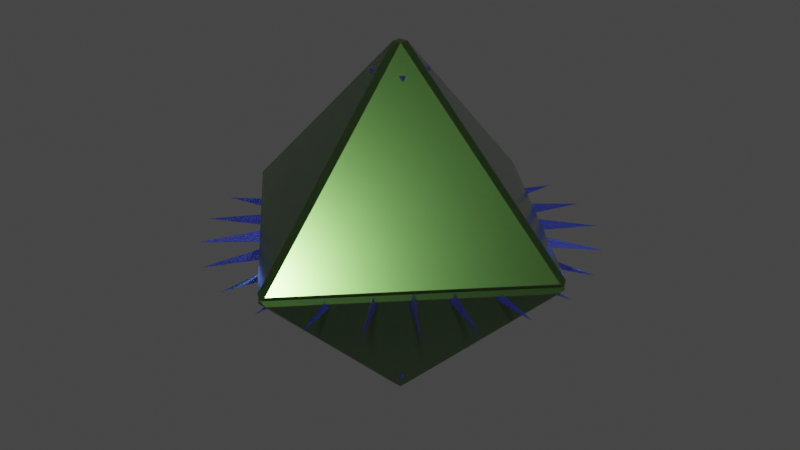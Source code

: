 # Source: BaseEnemy.blend  (saved by Blender 3.4.6; exported with 4.5.12 LTS)
import bpy
from mathutils import Matrix  # noqa: F401  (used for matrix-valued properties, if any)

bpy.ops.wm.read_factory_settings(use_empty=True)
scene = bpy.context.scene
scene.name = 'Scene'

# ---- collections
col_collection = bpy.data.collections.new('Collection'); scene.collection.children.link(col_collection)

# ---- materials (node trees are filled in below, after node groups)
mat_blue_001 = bpy.data.materials.new('Blue.001')
mat_blue_001.use_transparent_shadow = False
mat_blue = bpy.data.materials.new('Blue')
mat_blue.use_transparent_shadow = False

# ---- material node trees
mat_blue_001.use_nodes = True; mat_blue_001.node_tree.nodes.clear()
_N = mat_blue_001.node_tree.nodes; _L = mat_blue_001.node_tree.links
n0 = _N.new('ShaderNodeBsdfPrincipled'); n0.name = 'Principled BSDF'; n0.location = (10, 300)
n0.distribution = 'GGX'
n0.subsurface_method = 'RANDOM_WALK_SKIN'
n0.inputs[0].default_value = (0.06173, 0.1478, 0.03509, 1.0)
n0.inputs[1].default_value = 0.9151
n0.inputs[2].default_value = 0.1651
n0.inputs[3].default_value = 1.45
n0.inputs[8].default_value = 1.0
n0.inputs[10].default_value = 0.184
n0.inputs[19].default_value = 0.25
n0.inputs[20].default_value = 1.0
n0.inputs[27].default_value = (0.0, 0.0, 0.0, 1.0)
n0.inputs[28].default_value = 1.0
n1 = _N.new('ShaderNodeOutputMaterial'); n1.name = 'Material Output'; n1.location = (300, 300)
_L.new(n0.outputs[0], n1.inputs[0])
n1.is_active_output = True
mat_blue.use_nodes = True; mat_blue.node_tree.nodes.clear()
_N = mat_blue.node_tree.nodes; _L = mat_blue.node_tree.links
n0 = _N.new('ShaderNodeBsdfPrincipled'); n0.name = 'Principled BSDF'; n0.location = (10, 300)
n0.distribution = 'GGX'
n0.subsurface_method = 'RANDOM_WALK_SKIN'
n0.inputs[0].default_value = (0.1147, 0.1538, 0.8374, 1.0)
n0.inputs[1].default_value = 0.9151
n0.inputs[2].default_value = 0.1651
n0.inputs[3].default_value = 1.45
n0.inputs[8].default_value = 1.0
n0.inputs[10].default_value = 0.184
n0.inputs[19].default_value = 0.25
n0.inputs[20].default_value = 1.0
n0.inputs[27].default_value = (0.0, 0.0, 0.0, 1.0)
n0.inputs[28].default_value = 1.0
n1 = _N.new('ShaderNodeOutputMaterial'); n1.name = 'Material Output'; n1.location = (300, 300)
_L.new(n0.outputs[0], n1.inputs[0])
n1.is_active_output = True

# ---- world
world_world = bpy.data.worlds.new('World'); scene.world = world_world
world_world.use_nodes = True; world_world.node_tree.nodes.clear()
_N = world_world.node_tree.nodes; _L = world_world.node_tree.links
n0 = _N.new('ShaderNodeOutputWorld'); n0.name = 'World Output'; n0.location = (300, 300)
n1 = _N.new('ShaderNodeBackground'); n1.name = 'Background'; n1.location = (10, 300)
n1.inputs[0].default_value = (0.05088, 0.05088, 0.05088, 1.0)
_L.new(n1.outputs[0], n0.inputs[0])
n0.is_active_output = True
world_world.color = (0.05088, 0.05088, 0.05088)
world_world.use_sun_shadow = False
world_world.sun_shadow_jitter_overblur = 0.0

# ---- meshes
me_cone = bpy.data.meshes.new('Cone')
me_cone.from_pydata([(-1.863e-09, 0.9582, 0.0), (-0.02416, 0.9517, 0.02416), (0.02416, 0.9517, 0.02416), (0.9582, 1.863e-09, 0.0), (0.9517, 0.02416, 0.02416), (0.9517, -0.02416, 0.02416), (1.863e-09, -0.9582, 0.0), (0.02416, -0.9517, 0.02416), (-0.02416, -0.9517, 0.02416), (-0.9582, -1.863e-09, 0.0), (-0.9517, -0.02416, 0.02416), (-0.9517, 0.02416, 0.02416), (-0.02416, 0.02416, 0.9517), (-0.02416, -0.02416, 0.9517), (0.02416, -0.02416, 0.9517), (0.02416, 0.02416, 0.9517), (0.9355, 1.808e-09, 0.0), (-1.819e-09, 0.9355, 0.0), (1.819e-09, -0.9355, 0.0), (-0.9355, -1.83e-09, 0.0), (0.04499, -3.485e-10, 0.8685), (-8.745e-11, 0.04499, 0.8685), (8.745e-11, -0.04499, 0.8685), (-0.04499, -5.234e-10, 0.8685)], [], [(11, 12, 1), (8, 13, 10), (2, 15, 4), (5, 14, 7), (0, 1, 2), (3, 4, 5), (6, 7, 8), (9, 10, 11), (12, 13, 14, 15), (2, 4, 3, 0), (1, 12, 15, 2), (14, 5, 4, 15), (5, 7, 6, 3), (13, 8, 7, 14), (8, 10, 9, 6), (12, 11, 10, 13), (11, 1, 0, 9), (3, 6, 18, 16), (18, 19, 23, 22), (0, 3, 16, 17), (9, 0, 17, 19), (6, 9, 19, 18), (21, 20, 22, 23), (17, 16, 20, 21), (19, 17, 21, 23), (16, 18, 22, 20)])
_uv = me_cone.uv_layers.new(name='UVMap')
_uv.uv.foreach_set('vector', [0.0216, 0.2558, 0.2442, 0.2558, 0.2442, 0.4784, 0.2442, 0.0216, 0.2442, 0.2442, 0.0216, 0.2442, 0.2558, 0.4784, 0.2558, 0.2558, 0.4784, 0.2558, 0.4784, 0.2442, 0.2558, 0.2442, 0.2558, 0.0216, 0.75, 0.48, 0.7442, 0.4784, 0.7558, 0.4784, 0.98, 0.25, 0.9784, 0.2558, 0.9784, 0.2442, 0.75, 0.02004, 0.7558, 0.0216, 0.7442, 0.0216, 0.52, 0.25, 0.5216, 0.2442, 0.5216, 0.2558, 0.2442, 0.2558, 0.2442, 0.2442, 0.2558, 0.2442, 0.2558, 0.2558, 0.7587, 0.4813, 0.9813, 0.2587, 0.98, 0.25, 0.75, 0.48, 0.2442, 0.4784, 0.2442, 0.2558, 0.2558, 0.2558, 0.2558, 0.4784, 0.2558, 0.2442, 0.4784, 0.2442, 0.4784, 0.2558, 0.2558, 0.2558, 0.9813, 0.2413, 0.7587, 0.0187, 0.75, 0.02004, 0.98, 0.25, 0.2442, 0.2442, 0.2442, 0.0216, 0.2558, 0.0216, 0.2558, 0.2442, 0.7413, 0.0187, 0.5187, 0.2413, 0.52, 0.25, 0.75, 0.02004, 0.2442, 0.2558, 0.0216, 0.2558, 0.0216, 0.2442, 0.2442, 0.2442, 0.5187, 0.2587, 0.7413, 0.4813, 0.75, 0.48, 0.52, 0.25, 0.98, 0.25, 0.75, 0.02004, 0.75, 0.02004, 0.98, 0.25, 0.75, 0.02004, 0.52, 0.25, 0.52, 0.25, 0.75, 0.02004, 0.75, 0.48, 0.98, 0.25, 0.98, 0.25, 0.75, 0.48, 0.52, 0.25, 0.75, 0.48, 0.75, 0.48, 0.52, 0.25, 0.75, 0.02004, 0.52, 0.25, 0.52, 0.25, 0.75, 0.02004, 0.75, 0.48, 0.98, 0.25, 0.75, 0.02004, 0.52, 0.25, 0.75, 0.48, 0.98, 0.25, 0.98, 0.25, 0.75, 0.48, 0.52, 0.25, 0.75, 0.48, 0.75, 0.48, 0.52, 0.25, 0.98, 0.25, 0.75, 0.02004, 0.75, 0.02004, 0.98, 0.25])
me_cone.materials.append(mat_blue_001)
me_cone.update()
me_icosphere_001 = bpy.data.meshes.new('Icosphere.001')
me_icosphere_001.from_pydata([(0.0, 0.0, -1.0), (0.7236, -0.5257, -0.4472), (-0.2764, -0.8506, -0.4472), (-0.8944, 0.0, -0.4472), (-0.2764, 0.8506, -0.4472), (0.7236, 0.5257, -0.4472), (0.2764, -0.8506, 0.4472), (-0.7236, -0.5257, 0.4472), (-0.7236, 0.5257, 0.4472), (0.2764, 0.8506, 0.4472), (0.8944, 0.0, 0.4472), (0.0, 0.0, 1.0)], [], [(0, 1, 2), (1, 0, 5), (0, 2, 3), (0, 3, 4), (0, 4, 5), (1, 5, 10), (2, 1, 6), (3, 2, 7), (4, 3, 8), (5, 4, 9), (1, 10, 6), (2, 6, 7), (3, 7, 8), (4, 8, 9), (5, 9, 10), (6, 10, 11), (7, 6, 11), (8, 7, 11), (9, 8, 11), (10, 9, 11)])
_uv = me_icosphere_001.uv_layers.new(name='UVMap')
_uv.uv.foreach_set('vector', [0.1818, 0.0, 0.2727, 0.1575, 0.09091, 0.1575, 0.2727, 0.1575, 0.3636, 0.0, 0.4545, 0.1575, 0.9091, 0.0, 1.0, 0.1575, 0.8182, 0.1575, 0.7273, 0.0, 0.8182, 0.1575, 0.6364, 0.1575, 0.5455, 0.0, 0.6364, 0.1575, 0.4545, 0.1575, 0.2727, 0.1575, 0.4545, 0.1575, 0.3636, 0.3149, 0.09091, 0.1575, 0.2727, 0.1575, 0.1818, 0.3149, 0.8182, 0.1575, 1.0, 0.1575, 0.9091, 0.3149, 0.6364, 0.1575, 0.8182, 0.1575, 0.7273, 0.3149, 0.4545, 0.1575, 0.6364, 0.1575, 0.5455, 0.3149, 0.2727, 0.1575, 0.3636, 0.3149, 0.1818, 0.3149, 0.09091, 0.1575, 0.1818, 0.3149, 0.0, 0.3149, 0.8182, 0.1575, 0.9091, 0.3149, 0.7273, 0.3149, 0.6364, 0.1575, 0.7273, 0.3149, 0.5455, 0.3149, 0.4545, 0.1575, 0.5455, 0.3149, 0.3636, 0.3149, 0.1818, 0.3149, 0.3636, 0.3149, 0.2727, 0.4724, 0.0, 0.3149, 0.1818, 0.3149, 0.09091, 0.4724, 0.7273, 0.3149, 0.9091, 0.3149, 0.8182, 0.4724, 0.5455, 0.3149, 0.7273, 0.3149, 0.6364, 0.4724, 0.3636, 0.3149, 0.5455, 0.3149, 0.4545, 0.4724])
me_icosphere_001.materials.append(mat_blue)
me_icosphere_001.update()
me_cone_001 = bpy.data.meshes.new('Cone.001')
me_cone_001.from_pydata([(0.0, 10.0, -0.5), (0.433, 3.5, -0.5), (-0.433, 3.5, -0.5), (0.0, 4.0, 0.5), (-2.588, 9.659, -0.5), (-0.4876, 3.493, -0.5), (-1.324, 3.269, -0.5), (-1.035, 3.864, 0.5), (-5.0, 8.66, -0.5), (-1.375, 3.248, -0.5), (-2.125, 2.815, -0.5), (-2.0, 3.464, 0.5), (-7.071, 7.071, -0.5), (-2.169, 2.781, -0.5), (-2.781, 2.169, -0.5), (-2.828, 2.828, 0.5), (-8.66, 5.0, -0.5), (-2.815, 2.125, -0.5), (-3.248, 1.375, -0.5), (-3.464, 2.0, 0.5), (-9.659, 2.588, -0.5), (-3.269, 1.324, -0.5), (-3.493, 0.4876, -0.5), (-3.864, 1.035, 0.5), (-10.0, -2.98e-07, -0.5), (-3.5, 0.433, -0.5), (-3.5, -0.433, -0.5), (-4.0, -1.192e-07, 0.5), (-9.659, -2.588, -0.5), (-3.493, -0.4876, -0.5), (-3.269, -1.324, -0.5), (-3.864, -1.035, 0.5), (-8.66, -5.0, -0.5), (-3.248, -1.375, -0.5), (-2.815, -2.125, -0.5), (-3.464, -2.0, 0.5), (-7.071, -7.071, -0.5), (-2.781, -2.169, -0.5), (-2.169, -2.781, -0.5), (-2.828, -2.828, 0.5), (-5.0, -8.66, -0.5), (-2.125, -2.815, -0.5), (-1.375, -3.248, -0.5), (-2.0, -3.464, 0.5), (-2.588, -9.659, -0.5), (-1.324, -3.269, -0.5), (-0.4876, -3.493, -0.5), (-1.035, -3.864, 0.5), (5.96e-07, -10.0, -0.5), (-0.433, -3.5, -0.5), (0.433, -3.5, -0.5), (2.384e-07, -4.0, 0.5), (2.588, -9.659, -0.5), (0.4876, -3.493, -0.5), (1.324, -3.269, -0.5), (1.035, -3.864, 0.5), (5.0, -8.66, -0.5), (1.375, -3.248, -0.5), (2.125, -2.815, -0.5), (2.0, -3.464, 0.5), (7.071, -7.071, -0.5), (2.169, -2.781, -0.5), (2.781, -2.169, -0.5), (2.828, -2.828, 0.5), (8.66, -5.0, -0.5), (2.815, -2.125, -0.5), (3.248, -1.375, -0.5), (3.464, -2.0, 0.5), (9.659, -2.588, -0.5), (3.269, -1.324, -0.5), (3.493, -0.4876, -0.5), (3.864, -1.035, 0.5), (10.0, 1.192e-06, -0.5), (3.5, -0.433, -0.5), (3.5, 0.433, -0.5), (4.0, 4.768e-07, 0.5), (9.659, 2.588, -0.5), (3.493, 0.4876, -0.5), (3.269, 1.324, -0.5), (3.864, 1.035, 0.5), (8.66, 5.0, -0.5), (3.248, 1.375, -0.5), (2.815, 2.125, -0.5), (3.464, 2.0, 0.5), (7.071, 7.071, -0.5), (2.781, 2.169, -0.5), (2.169, 2.781, -0.5), (2.828, 2.828, 0.5), (5.0, 8.66, -0.5), (2.125, 2.815, -0.5), (1.375, 3.248, -0.5), (2.0, 3.464, 0.5), (2.588, 9.659, -0.5), (1.324, 3.269, -0.5), (0.4876, 3.493, -0.5), (1.035, 3.864, 0.5), (-1.043e-06, 10.0, -0.5), (0.433, 3.5, -0.5), (-0.433, 3.5, -0.5), (-4.172e-07, 4.0, 0.5), (-2.588, 9.659, -0.5), (-0.4876, 3.493, -0.5), (-1.324, 3.269, -0.5), (-1.035, 3.864, 0.5), (-5.0, 8.66, -0.5), (-1.375, 3.248, -0.5), (-2.125, 2.815, -0.5), (-2.0, 3.464, 0.5), (-7.071, 7.071, -0.5), (-2.169, 2.781, -0.5), (-2.781, 2.169, -0.5), (-2.828, 2.828, 0.5), (-8.66, 5.0, -0.5), (-2.815, 2.125, -0.5), (-3.248, 1.375, -0.5), (-3.464, 2.0, 0.5), (-9.659, 2.588, -0.5), (-3.269, 1.324, -0.5), (-3.493, 0.4876, -0.5), (-3.864, 1.035, 0.5)], [], [(0, 3, 1), (0, 1, 2), (1, 3, 2), (2, 3, 0), (4, 7, 5), (4, 5, 6), (5, 7, 6), (6, 7, 4), (8, 11, 9), (8, 9, 10), (9, 11, 10), (10, 11, 8), (12, 15, 13), (12, 13, 14), (13, 15, 14), (14, 15, 12), (16, 19, 17), (16, 17, 18), (17, 19, 18), (18, 19, 16), (20, 23, 21), (20, 21, 22), (21, 23, 22), (22, 23, 20), (24, 27, 25), (24, 25, 26), (25, 27, 26), (26, 27, 24), (28, 31, 29), (28, 29, 30), (29, 31, 30), (30, 31, 28), (32, 35, 33), (32, 33, 34), (33, 35, 34), (34, 35, 32), (36, 39, 37), (36, 37, 38), (37, 39, 38), (38, 39, 36), (40, 43, 41), (40, 41, 42), (41, 43, 42), (42, 43, 40), (44, 47, 45), (44, 45, 46), (45, 47, 46), (46, 47, 44), (48, 51, 49), (48, 49, 50), (49, 51, 50), (50, 51, 48), (52, 55, 53), (52, 53, 54), (53, 55, 54), (54, 55, 52), (56, 59, 57), (56, 57, 58), (57, 59, 58), (58, 59, 56), (60, 63, 61), (60, 61, 62), (61, 63, 62), (62, 63, 60), (64, 67, 65), (64, 65, 66), (65, 67, 66), (66, 67, 64), (68, 71, 69), (68, 69, 70), (69, 71, 70), (70, 71, 68), (72, 75, 73), (72, 73, 74), (73, 75, 74), (74, 75, 72), (76, 79, 77), (76, 77, 78), (77, 79, 78), (78, 79, 76), (80, 83, 81), (80, 81, 82), (81, 83, 82), (82, 83, 80), (84, 87, 85), (84, 85, 86), (85, 87, 86), (86, 87, 84), (88, 91, 89), (88, 89, 90), (89, 91, 90), (90, 91, 88), (92, 95, 93), (92, 93, 94), (93, 95, 94), (94, 95, 92), (96, 99, 97), (96, 97, 98), (97, 99, 98), (98, 99, 96), (100, 103, 101), (100, 101, 102), (101, 103, 102), (102, 103, 100), (104, 107, 105), (104, 105, 106), (105, 107, 106), (106, 107, 104), (108, 111, 109), (108, 109, 110), (109, 111, 110), (110, 111, 108), (112, 115, 113), (112, 113, 114), (113, 115, 114), (114, 115, 112), (116, 119, 117), (116, 117, 118), (117, 119, 118), (118, 119, 116)])
_uv = me_cone_001.uv_layers.new(name='UVMap')
_uv.uv.foreach_set('vector', [0.25, 0.49, 0.25, 0.25, 0.4578, 0.13, 0.75, 0.49, 0.9578, 0.13, 0.5422, 0.13, 0.4578, 0.13, 0.25, 0.25, 0.04215, 0.13, 0.04215, 0.13, 0.25, 0.25, 0.25, 0.49, 0.25, 0.49, 0.25, 0.25, 0.4578, 0.13, 0.75, 0.49, 0.9578, 0.13, 0.5422, 0.13, 0.4578, 0.13, 0.25, 0.25, 0.04215, 0.13, 0.04215, 0.13, 0.25, 0.25, 0.25, 0.49, 0.25, 0.49, 0.25, 0.25, 0.4578, 0.13, 0.75, 0.49, 0.9578, 0.13, 0.5422, 0.13, 0.4578, 0.13, 0.25, 0.25, 0.04215, 0.13, 0.04215, 0.13, 0.25, 0.25, 0.25, 0.49, 0.25, 0.49, 0.25, 0.25, 0.4578, 0.13, 0.75, 0.49, 0.9578, 0.13, 0.5422, 0.13, 0.4578, 0.13, 0.25, 0.25, 0.04215, 0.13, 0.04215, 0.13, 0.25, 0.25, 0.25, 0.49, 0.25, 0.49, 0.25, 0.25, 0.4578, 0.13, 0.75, 0.49, 0.9578, 0.13, 0.5422, 0.13, 0.4578, 0.13, 0.25, 0.25, 0.04215, 0.13, 0.04215, 0.13, 0.25, 0.25, 0.25, 0.49, 0.25, 0.49, 0.25, 0.25, 0.4578, 0.13, 0.75, 0.49, 0.9578, 0.13, 0.5422, 0.13, 0.4578, 0.13, 0.25, 0.25, 0.04215, 0.13, 0.04215, 0.13, 0.25, 0.25, 0.25, 0.49, 0.25, 0.49, 0.25, 0.25, 0.4578, 0.13, 0.75, 0.49, 0.9578, 0.13, 0.5422, 0.13, 0.4578, 0.13, 0.25, 0.25, 0.04215, 0.13, 0.04215, 0.13, 0.25, 0.25, 0.25, 0.49, 0.25, 0.49, 0.25, 0.25, 0.4578, 0.13, 0.75, 0.49, 0.9578, 0.13, 0.5422, 0.13, 0.4578, 0.13, 0.25, 0.25, 0.04215, 0.13, 0.04215, 0.13, 0.25, 0.25, 0.25, 0.49, 0.25, 0.49, 0.25, 0.25, 0.4578, 0.13, 0.75, 0.49, 0.9578, 0.13, 0.5422, 0.13, 0.4578, 0.13, 0.25, 0.25, 0.04215, 0.13, 0.04215, 0.13, 0.25, 0.25, 0.25, 0.49, 0.25, 0.49, 0.25, 0.25, 0.4578, 0.13, 0.75, 0.49, 0.9578, 0.13, 0.5422, 0.13, 0.4578, 0.13, 0.25, 0.25, 0.04215, 0.13, 0.04215, 0.13, 0.25, 0.25, 0.25, 0.49, 0.25, 0.49, 0.25, 0.25, 0.4578, 0.13, 0.75, 0.49, 0.9578, 0.13, 0.5422, 0.13, 0.4578, 0.13, 0.25, 0.25, 0.04215, 0.13, 0.04215, 0.13, 0.25, 0.25, 0.25, 0.49, 0.25, 0.49, 0.25, 0.25, 0.4578, 0.13, 0.75, 0.49, 0.9578, 0.13, 0.5422, 0.13, 0.4578, 0.13, 0.25, 0.25, 0.04215, 0.13, 0.04215, 0.13, 0.25, 0.25, 0.25, 0.49, 0.25, 0.49, 0.25, 0.25, 0.4578, 0.13, 0.75, 0.49, 0.9578, 0.13, 0.5422, 0.13, 0.4578, 0.13, 0.25, 0.25, 0.04215, 0.13, 0.04215, 0.13, 0.25, 0.25, 0.25, 0.49, 0.25, 0.49, 0.25, 0.25, 0.4578, 0.13, 0.75, 0.49, 0.9578, 0.13, 0.5422, 0.13, 0.4578, 0.13, 0.25, 0.25, 0.04215, 0.13, 0.04215, 0.13, 0.25, 0.25, 0.25, 0.49, 0.25, 0.49, 0.25, 0.25, 0.4578, 0.13, 0.75, 0.49, 0.9578, 0.13, 0.5422, 0.13, 0.4578, 0.13, 0.25, 0.25, 0.04215, 0.13, 0.04215, 0.13, 0.25, 0.25, 0.25, 0.49, 0.25, 0.49, 0.25, 0.25, 0.4578, 0.13, 0.75, 0.49, 0.9578, 0.13, 0.5422, 0.13, 0.4578, 0.13, 0.25, 0.25, 0.04215, 0.13, 0.04215, 0.13, 0.25, 0.25, 0.25, 0.49, 0.25, 0.49, 0.25, 0.25, 0.4578, 0.13, 0.75, 0.49, 0.9578, 0.13, 0.5422, 0.13, 0.4578, 0.13, 0.25, 0.25, 0.04215, 0.13, 0.04215, 0.13, 0.25, 0.25, 0.25, 0.49, 0.25, 0.49, 0.25, 0.25, 0.4578, 0.13, 0.75, 0.49, 0.9578, 0.13, 0.5422, 0.13, 0.4578, 0.13, 0.25, 0.25, 0.04215, 0.13, 0.04215, 0.13, 0.25, 0.25, 0.25, 0.49, 0.25, 0.49, 0.25, 0.25, 0.4578, 0.13, 0.75, 0.49, 0.9578, 0.13, 0.5422, 0.13, 0.4578, 0.13, 0.25, 0.25, 0.04215, 0.13, 0.04215, 0.13, 0.25, 0.25, 0.25, 0.49, 0.25, 0.49, 0.25, 0.25, 0.4578, 0.13, 0.75, 0.49, 0.9578, 0.13, 0.5422, 0.13, 0.4578, 0.13, 0.25, 0.25, 0.04215, 0.13, 0.04215, 0.13, 0.25, 0.25, 0.25, 0.49, 0.25, 0.49, 0.25, 0.25, 0.4578, 0.13, 0.75, 0.49, 0.9578, 0.13, 0.5422, 0.13, 0.4578, 0.13, 0.25, 0.25, 0.04215, 0.13, 0.04215, 0.13, 0.25, 0.25, 0.25, 0.49, 0.25, 0.49, 0.25, 0.25, 0.4578, 0.13, 0.75, 0.49, 0.9578, 0.13, 0.5422, 0.13, 0.4578, 0.13, 0.25, 0.25, 0.04215, 0.13, 0.04215, 0.13, 0.25, 0.25, 0.25, 0.49, 0.25, 0.49, 0.25, 0.25, 0.4578, 0.13, 0.75, 0.49, 0.9578, 0.13, 0.5422, 0.13, 0.4578, 0.13, 0.25, 0.25, 0.04215, 0.13, 0.04215, 0.13, 0.25, 0.25, 0.25, 0.49, 0.25, 0.49, 0.25, 0.25, 0.4578, 0.13, 0.75, 0.49, 0.9578, 0.13, 0.5422, 0.13, 0.4578, 0.13, 0.25, 0.25, 0.04215, 0.13, 0.04215, 0.13, 0.25, 0.25, 0.25, 0.49, 0.25, 0.49, 0.25, 0.25, 0.4578, 0.13, 0.75, 0.49, 0.9578, 0.13, 0.5422, 0.13, 0.4578, 0.13, 0.25, 0.25, 0.04215, 0.13, 0.04215, 0.13, 0.25, 0.25, 0.25, 0.49, 0.25, 0.49, 0.25, 0.25, 0.4578, 0.13, 0.75, 0.49, 0.9578, 0.13, 0.5422, 0.13, 0.4578, 0.13, 0.25, 0.25, 0.04215, 0.13, 0.04215, 0.13, 0.25, 0.25, 0.25, 0.49, 0.25, 0.49, 0.25, 0.25, 0.4578, 0.13, 0.75, 0.49, 0.9578, 0.13, 0.5422, 0.13, 0.4578, 0.13, 0.25, 0.25, 0.04215, 0.13, 0.04215, 0.13, 0.25, 0.25, 0.25, 0.49, 0.25, 0.49, 0.25, 0.25, 0.4578, 0.13, 0.75, 0.49, 0.9578, 0.13, 0.5422, 0.13, 0.4578, 0.13, 0.25, 0.25, 0.04215, 0.13, 0.04215, 0.13, 0.25, 0.25, 0.25, 0.49, 0.25, 0.49, 0.25, 0.25, 0.4578, 0.13, 0.75, 0.49, 0.9578, 0.13, 0.5422, 0.13, 0.4578, 0.13, 0.25, 0.25, 0.04215, 0.13, 0.04215, 0.13, 0.25, 0.25, 0.25, 0.49, 0.25, 0.49, 0.25, 0.25, 0.4578, 0.13, 0.75, 0.49, 0.9578, 0.13, 0.5422, 0.13, 0.4578, 0.13, 0.25, 0.25, 0.04215, 0.13, 0.04215, 0.13, 0.25, 0.25, 0.25, 0.49])
me_cone_001.materials.append(mat_blue)
me_cone_001.update()
me_cube_001 = bpy.data.meshes.new('Cube.001')
me_cube_001.from_pydata([(-1.0, -1.0, -0.25), (-1.0, -1.0, 0.25), (-1.0, 1.0, -0.25), (-1.0, 1.0, 0.25), (1.0, -1.0, -0.25), (1.0, -1.0, 0.25), (1.0, 1.0, -0.25), (1.0, 1.0, 0.25)], [], [(0, 1, 3, 2), (2, 3, 7, 6), (6, 7, 5, 4), (4, 5, 1, 0), (2, 6, 4, 0), (7, 3, 1, 5)])
_uv = me_cube_001.uv_layers.new(name='UVMap')
_uv.uv.foreach_set('vector', [0.375, 0.0, 0.625, 0.0, 0.625, 0.25, 0.375, 0.25, 0.375, 0.25, 0.625, 0.25, 0.625, 0.5, 0.375, 0.5, 0.375, 0.5, 0.625, 0.5, 0.625, 0.75, 0.375, 0.75, 0.375, 0.75, 0.625, 0.75, 0.625, 1.0, 0.375, 1.0, 0.125, 0.5, 0.375, 0.5, 0.375, 0.75, 0.125, 0.75, 0.625, 0.5, 0.875, 0.5, 0.875, 0.75, 0.625, 0.75])
me_cube_001.materials.append(mat_blue)
me_cube_001.update()
me_cone_002 = bpy.data.meshes.new('Cone.002')
me_cone_002.from_pydata([(0.0, 2.0, -0.2482), (1.732, -1.0, -0.2482), (-1.732, -1.0, -0.2482), (0.0, 0.0, 0.7518)], [], [(0, 3, 1), (0, 1, 2), (1, 3, 2), (2, 3, 0)])
_uv = me_cone_002.uv_layers.new(name='UVMap')
_uv.uv.foreach_set('vector', [0.25, 0.49, 0.25, 0.25, 0.4578, 0.13, 0.75, 0.49, 0.9578, 0.13, 0.5422, 0.13, 0.4578, 0.13, 0.25, 0.25, 0.04215, 0.13, 0.04215, 0.13, 0.25, 0.25, 0.25, 0.49])
me_cone_002.materials.append(mat_blue)
me_cone_002.update()

# ---- objects
ob_basetop = bpy.data.objects.new('BaseTop', me_cone)
ob_trianglewheelcenter = bpy.data.objects.new('TriangleWheelCenter', me_icosphere_001)
ob_trianglewheel = bpy.data.objects.new('TriangleWheel', me_cone_001)
ob_cubepairs = bpy.data.objects.new('CubePairs', me_cube_001)
ob_trianglepairs = bpy.data.objects.new('TrianglePairs', me_cone_002)
ob_cubepairscenter = bpy.data.objects.new('CubePairsCenter', None)

# ---- transforms, parenting, visibility, modifiers, constraints
ob_basetop.location = (0.0, 0.0, 0.0)
ob_basetop.scale = (10.0, 10.0, 10.0)
_m = ob_basetop.modifiers.new('Mirror', 'MIRROR')
_m.use_axis = (False, False, True)
_m.mirror_object = ob_trianglewheelcenter
ob_trianglewheelcenter.location = (0.0, 0.0, 0.0)
ob_trianglewheelcenter.scale = (2.088, 2.088, 2.088)
ob_trianglewheel.location = (0.0, 0.0, 0.0)
ob_cubepairs.location = (0.0, 0.0, 8.0)
_m = ob_cubepairs.modifiers.new('Array', 'ARRAY')
_m.count = 8
_m.use_relative_offset = False
_m.use_object_offset = True
_m.offset_object = ob_cubepairscenter
_m = ob_cubepairs.modifiers.new('Mirror', 'MIRROR')
_m.use_axis = (False, False, True)
_m.mirror_object = ob_trianglewheelcenter
ob_trianglepairs.location = (0.0, 0.0, 0.0)
_m = ob_trianglepairs.modifiers.new('Mirror', 'MIRROR')
_m.use_axis = (False, False, True)
ob_cubepairscenter.location = (0.0, 0.0, 6.941)
ob_cubepairscenter.rotation_euler = (0.0, -0.0, 0.7854)
ob_cubepairscenter.empty_display_type = 'ARROWS'

# ---- collection membership
col_collection.objects.link(ob_basetop)
col_collection.objects.link(ob_trianglewheelcenter)
col_collection.objects.link(ob_trianglewheel)
col_collection.objects.link(ob_cubepairs)
col_collection.objects.link(ob_trianglepairs)
col_collection.objects.link(ob_cubepairscenter)

# ---- scene / render settings (as saved in the file)
scene.frame_start = 1; scene.frame_end = 250; scene.frame_set(1)
scene.render.engine = 'BLENDER_EEVEE_NEXT'
scene.cycles.sampling_pattern = 'TABULATED_SOBOL'
scene.cycles.use_light_tree = False
scene.view_settings.view_transform = 'Filmic'
bpy.context.view_layer.update()

# ---- added for rendering (the .blend has no active camera and no usable light): camera, sun
cam_auto = bpy.data.cameras.new('AutoCamera')
cam_auto.lens = 50.0
cam_auto.sensor_width = 36.0
cam_auto.clip_end = 1000.0
ob_auto_camera = bpy.data.objects.new('AutoCamera', cam_auto)
scene.collection.objects.link(ob_auto_camera)
ob_auto_camera.location = (31.543, -37.8516, 25.2344)
ob_auto_camera.rotation_euler = (1.09748, -7.21219e-08, 0.694738)
scene.camera = ob_auto_camera
light_auto_sun = bpy.data.lights.new('AutoSun', 'SUN')
light_auto_sun.energy = 3.0
light_auto_sun.angle = 0.0523599
ob_auto_sun = bpy.data.objects.new('AutoSun', light_auto_sun)
scene.collection.objects.link(ob_auto_sun)
ob_auto_sun.rotation_euler = (0.872665, 0.174533, 0.523599)
bpy.context.view_layer.update()
